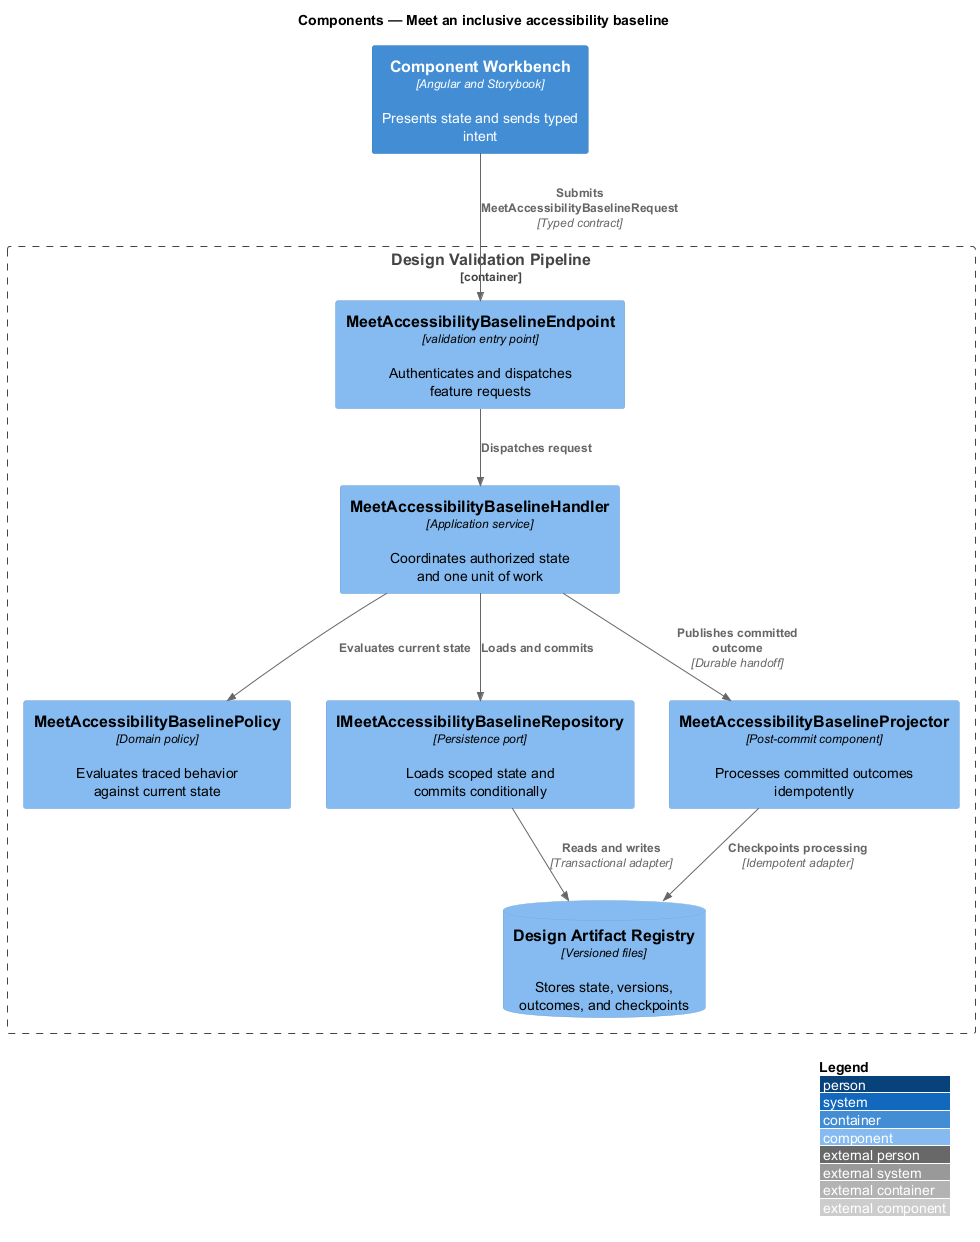

The diagram above was rendered by PlantUML. Its source (embedded in the PNG):
@startuml
!include <C4/C4_Component>
LAYOUT_WITH_LEGEND()
title Components — Meet an inclusive accessibility baseline

Container(frontend, "Component Workbench", "Angular and Storybook", "Presents state and sends typed intent")
Container_Boundary(backend, "Design Validation Pipeline") {
  Component(endpoint, "MeetAccessibilityBaselineEndpoint", "validation entry point", "Authenticates and dispatches feature requests")
  Component(handler, "MeetAccessibilityBaselineHandler", "Application service", "Coordinates authorized state and one unit of work")
  Component(policy, "MeetAccessibilityBaselinePolicy", "Domain policy", "Evaluates traced behavior against current state")
  Component(repository, "IMeetAccessibilityBaselineRepository", "Persistence port", "Loads scoped state and commits conditionally")
  Component(projector, "MeetAccessibilityBaselineProjector", "Post-commit component", "Processes committed outcomes idempotently")
  ComponentDb(store, "Design Artifact Registry", "Versioned files", "Stores state, versions, outcomes, and checkpoints")
}

Rel(frontend, endpoint, "Submits MeetAccessibilityBaselineRequest", "Typed contract")
Rel(endpoint, handler, "Dispatches request")
Rel(handler, policy, "Evaluates current state")
Rel(handler, repository, "Loads and commits")
Rel(repository, store, "Reads and writes", "Transactional adapter")
Rel(handler, projector, "Publishes committed outcome", "Durable handoff")
Rel(projector, store, "Checkpoints processing", "Idempotent adapter")
@enduml